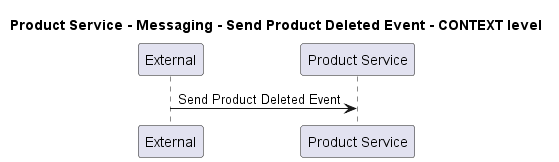

The diagram above was rendered by PlantUML. Its source (embedded in the PNG):
@startuml
!pragma layout smetana

title Product Service - Messaging - Send Product Deleted Event - CONTEXT level

participant "External" as C4InterFlow.SoftwareSystems.ExternalSystem
participant "Product Service" as ECommercePlatform.SoftwareSystems.ProductService

C4InterFlow.SoftwareSystems.ExternalSystem -> ECommercePlatform.SoftwareSystems.ProductService : Send Product Deleted Event


@enduml